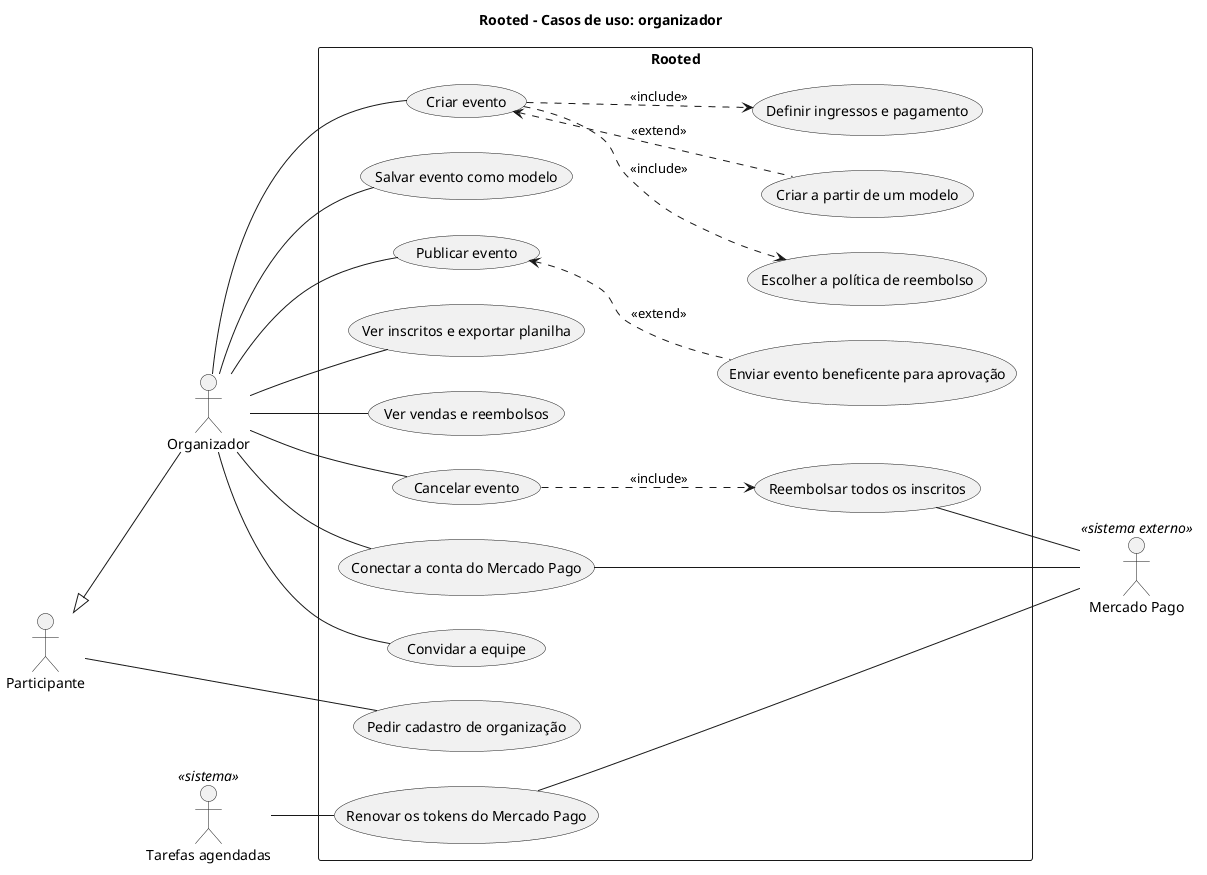

The diagram above was rendered by PlantUML. Its source (embedded in the PNG):
@startuml
title Rooted - Casos de uso: organizador
left to right direction

actor "Participante" as Participante
actor "Organizador" as Organizador
actor "Tarefas agendadas" as Tarefas <<sistema>>
actor "Mercado Pago" as MP <<sistema externo>>

Participante <|-- Organizador

rectangle "Rooted" {
  usecase "Pedir cadastro de organização" as UC30
  usecase "Conectar a conta do Mercado Pago" as UC31
  usecase "Renovar os tokens do Mercado Pago" as UC32
  usecase "Convidar a equipe" as UC33
  usecase "Criar evento" as UC34
  usecase "Definir ingressos e pagamento" as UC35
  usecase "Escolher a política de reembolso" as UC36
  usecase "Criar a partir de um modelo" as UC37
  usecase "Salvar evento como modelo" as UC38
  usecase "Publicar evento" as UC39
  usecase "Enviar evento beneficente para aprovação" as UC40
  usecase "Ver inscritos e exportar planilha" as UC41
  usecase "Ver vendas e reembolsos" as UC42
  usecase "Cancelar evento" as UC43
  usecase "Reembolsar todos os inscritos" as UC44
}

Participante -- UC30
Organizador -- UC31
Organizador -- UC33
Organizador -- UC34
Organizador -- UC38
Organizador -- UC39
Organizador -- UC41
Organizador -- UC42
Organizador -- UC43
Tarefas -- UC32
UC34 ..> UC35 : <<include>>
UC34 ..> UC36 : <<include>>
UC34 <.. UC37 : <<extend>>
UC39 <.. UC40 : <<extend>>
UC43 ..> UC44 : <<include>>
UC31 -- MP
UC32 -- MP
UC44 -- MP
@enduml